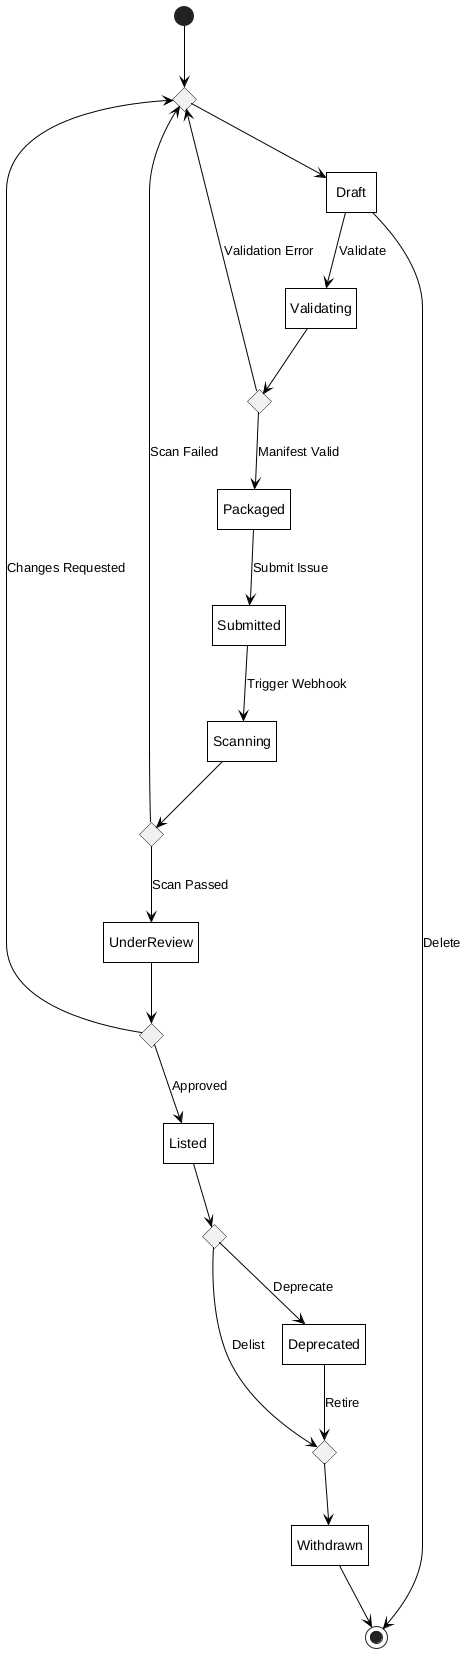

The diagram above was rendered by PlantUML. Its source (embedded in the PNG):
@startuml
hide empty description

skinparam monochrome true
skinparam backgroundColor white
skinparam shadowing false
skinparam defaultTextAlignment center
skinparam roundCorner 0
skinparam ArrowColor black
skinparam defaultFontColor black
skinparam stateBorderThickness 1
skinparam state {
    BackgroundColor white
    BorderColor black
    FontColor black
}

state c_draft_in <<choice>>

[*] -down-> c_draft_in
c_draft_in -down-> Draft

Draft -down-> Validating : Validate

state c_val <<choice>>
Validating -down-> c_val
c_val -left-> c_draft_in : Validation Error
c_val -down-> Packaged : Manifest Valid

Packaged -down-> Submitted : Submit Issue
Submitted -down-> Scanning : Trigger Webhook

state c_scan <<choice>>
Scanning -down-> c_scan
c_scan -left-> c_draft_in : Scan Failed
c_scan -down-> UnderReview : Scan Passed

state c_rev <<choice>>
UnderReview -down-> c_rev
c_rev -left-> c_draft_in : Changes Requested
c_rev -down-> Listed : Approved

state c_list <<choice>>
state c_withdrawn_in <<choice>>

Listed -down-> c_list
c_list -down-> Deprecated : Deprecate
c_list -right-> c_withdrawn_in : Delist

Deprecated -down-> c_withdrawn_in : Retire
c_withdrawn_in -down-> Withdrawn
Withdrawn -down-> [*]
Draft -right-> [*] : Delete

@enduml